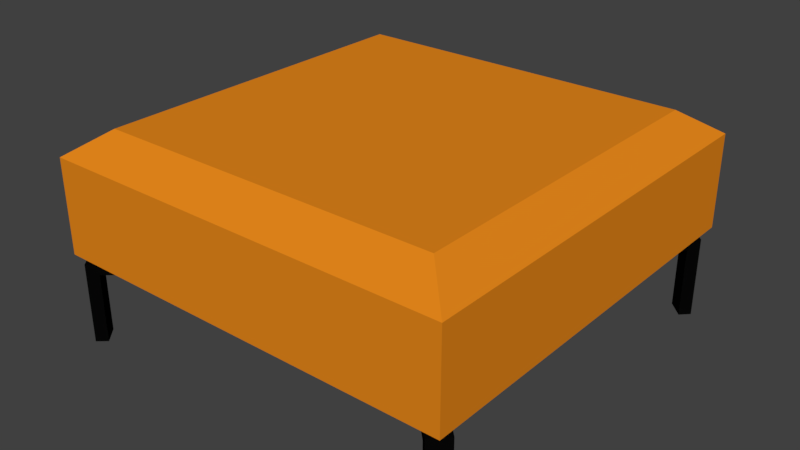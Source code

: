 # Source: stool_visual.blend  (saved by Blender 2.79.0; exported with 4.5.12 LTS)
import bpy
from mathutils import Matrix  # noqa: F401  (used for matrix-valued properties, if any)

bpy.ops.wm.read_factory_settings(use_empty=True)
scene = bpy.context.scene
scene.name = 'Scene'

# ---- collections
col_collection_1 = bpy.data.collections.new('Collection 1'); scene.collection.children.link(col_collection_1)

# ---- materials (node trees are filled in below, after node groups)
mat_material_001 = bpy.data.materials.new('Material.001')
mat_material_001.alpha_threshold = 0.0
mat_material_001.use_transparent_shadow = False
mat_material_001.diffuse_color = (0.8, 0.2469, 0.01136, 1.0)
mat_material_001.roughness = 0.5
mat_material_002 = bpy.data.materials.new('Material_002')
mat_material_002.alpha_threshold = 0.0
mat_material_002.use_transparent_shadow = False
mat_material_002.diffuse_color = (0.002063, 0.002063, 0.002063, 1.0)
mat_material_002.specular_color = (0.5, 0.5, 0.5)
mat_material_002.roughness = 0.5
mat_material_001_1 = bpy.data.materials.new('Material_001')
mat_material_001_1.alpha_threshold = 0.0
mat_material_001_1.use_transparent_shadow = False
mat_material_001_1.diffuse_color = (0.3419, 0.09084, 0.03071, 1.0)
mat_material_001_1.specular_color = (0.5, 0.5, 0.5)
mat_material_001_1.roughness = 0.5

# ---- material node trees

# ---- world
world_world = bpy.data.worlds.new('World'); scene.world = world_world
world_world.color = (0.05088, 0.05088, 0.05088)
world_world.use_sun_shadow = False
world_world.sun_shadow_jitter_overblur = 0.0
world_world.cycles.sampling_method = 'MANUAL'

# ---- meshes
me_cube_001 = bpy.data.meshes.new('Cube.001')
me_cube_001.from_pydata([(-1.0, -1.0, -1.0), (-1.0, -1.0, 1.0), (-1.0, 1.0, -1.0), (-1.0, 1.0, 1.0), (1.0, -1.0, -1.0), (1.0, -1.0, 1.0), (1.0, 1.0, -1.0), (1.0, 1.0, 1.0), (-0.8333, -0.8333, 1.518), (-0.8333, 0.8333, 1.518), (0.8333, -0.8333, 1.518), (0.8333, 0.8333, 1.518), (0.8015, -0.7196, -1.141), (0.7302, -0.7906, -1.375), (0.7302, -0.7906, -0.934), (0.7302, -0.7906, -1.141), (0.8015, -0.7196, -1.375), (0.8015, -0.7196, -0.934), (0.8269, -0.8878, -1.375), (0.8269, -0.8878, -0.934), (0.8982, -0.8169, -1.375), (0.8982, -0.8169, -0.934), (0.8982, -0.8169, -1.141), (0.8269, -0.8878, -1.141), (0.9295, -0.991, -1.141), (1.001, -0.9201, -1.141), (1.001, -0.9201, -1.375), (0.9295, -0.991, -1.375), (0.9594, -0.8784, -1.141), (0.9594, -0.8784, -1.375), (0.8881, -0.9494, -1.141), (0.8881, -0.9494, -1.375), (1.001, -0.9201, -2.855), (0.9295, -0.991, -2.855), (0.8881, -0.9494, -2.855), (0.9594, -0.8784, -2.855), (0.7209, 0.7889, -1.141), (0.7917, 0.7175, -1.375), (0.7917, 0.7175, -0.934), (0.7917, 0.7175, -1.141), (0.7209, 0.7889, -1.375), (0.7209, 0.7889, -0.934), (0.8891, 0.8142, -1.375), (0.8891, 0.8142, -0.934), (0.8182, 0.8855, -1.375), (0.8182, 0.8855, -0.934), (0.8182, 0.8855, -1.141), (0.8891, 0.8142, -1.141), (0.9924, 0.9167, -1.141), (0.9215, 0.9881, -1.141), (0.9215, 0.9881, -1.375), (0.9924, 0.9167, -1.375), (0.8798, 0.9467, -1.141), (0.8798, 0.9467, -1.375), (0.9507, 0.8753, -1.141), (0.9507, 0.8753, -1.375), (0.9215, 0.9881, -2.855), (0.9924, 0.9167, -2.855), (0.9507, 0.8753, -2.855), (0.8798, 0.9467, -2.855), (-0.7962, 0.7219, -1.141), (-0.7255, 0.7934, -1.375), (-0.7255, 0.7934, -0.934), (-0.7255, 0.7934, -1.141), (-0.7962, 0.7219, -1.375), (-0.7962, 0.7219, -0.934), (-0.8231, 0.8898, -1.375), (-0.8231, 0.8898, -0.934), (-0.8938, 0.8183, -1.375), (-0.8938, 0.8183, -0.934), (-0.8938, 0.8183, -1.141), (-0.8231, 0.8898, -1.141), (-0.9266, 0.9921, -1.141), (-0.9973, 0.9206, -1.141), (-0.9973, 0.9206, -1.375), (-0.9266, 0.9921, -1.375), (-0.9555, 0.8793, -1.141), (-0.9555, 0.8793, -1.375), (-0.8848, 0.9508, -1.141), (-0.8848, 0.9508, -1.375), (-0.9973, 0.9206, -2.855), (-0.9266, 0.9921, -2.855), (-0.8848, 0.9508, -2.855), (-0.9555, 0.8793, -2.855), (-0.7301, -0.8084, -1.141), (-0.7969, -0.7332, -1.375), (-0.7969, -0.7332, -0.934), (-0.7969, -0.7332, -1.141), (-0.7301, -0.8084, -1.375), (-0.7301, -0.8084, -0.934), (-0.8995, -0.8243, -1.375), (-0.8995, -0.8243, -0.934), (-0.8327, -0.8995, -1.375), (-0.8327, -0.8995, -0.934), (-0.8327, -0.8995, -1.141), (-0.8995, -0.8243, -1.141), (-1.008, -0.9209, -1.141), (-0.9415, -0.9961, -1.141), (-0.9415, -0.9961, -1.375), (-1.008, -0.9209, -1.375), (-0.8976, -0.9571, -1.141), (-0.8976, -0.9571, -1.375), (-0.9644, -0.8819, -1.141), (-0.9644, -0.8819, -1.375), (-0.9415, -0.9961, -2.855), (-1.008, -0.9209, -2.855), (-0.9644, -0.8819, -2.855), (-0.8976, -0.9571, -2.855)], [], [(0, 1, 3, 2), (2, 3, 7, 6), (6, 7, 5, 4), (4, 5, 1, 0), (2, 6, 4, 0), (7, 3, 9, 11), (11, 9, 8, 10), (5, 7, 11, 10), (3, 1, 8, 9), (1, 5, 10, 8), (19, 15, 23), (15, 17, 12), (15, 16, 13), (12, 20, 16), (21, 23, 22), (17, 19, 21), (16, 18, 13), (17, 22, 12), (29, 25, 26), (23, 13, 18), (24, 26, 25), (30, 25, 28), (31, 24, 30), (26, 35, 29), (20, 31, 18), (18, 30, 23), (22, 30, 28), (22, 29, 20), (35, 33, 34), (31, 33, 27), (27, 32, 26), (29, 34, 31), (19, 14, 15), (15, 14, 17), (15, 12, 16), (12, 22, 20), (21, 19, 23), (17, 14, 19), (16, 20, 18), (17, 21, 22), (29, 28, 25), (23, 15, 13), (24, 27, 26), (30, 24, 25), (31, 27, 24), (26, 32, 35), (20, 29, 31), (18, 31, 30), (22, 23, 30), (22, 28, 29), (35, 32, 33), (31, 34, 33), (27, 33, 32), (29, 35, 34), (43, 39, 47), (39, 41, 36), (39, 40, 37), (36, 44, 40), (45, 47, 46), (41, 43, 45), (40, 42, 37), (41, 46, 36), (53, 49, 50), (47, 37, 42), (48, 50, 49), (54, 49, 52), (55, 48, 54), (50, 59, 53), (44, 55, 42), (42, 54, 47), (46, 54, 52), (46, 53, 44), (59, 57, 58), (55, 57, 51), (51, 56, 50), (53, 58, 55), (43, 38, 39), (39, 38, 41), (39, 36, 40), (36, 46, 44), (45, 43, 47), (41, 38, 43), (40, 44, 42), (41, 45, 46), (53, 52, 49), (47, 39, 37), (48, 51, 50), (54, 48, 49), (55, 51, 48), (50, 56, 59), (44, 53, 55), (42, 55, 54), (46, 47, 54), (46, 52, 53), (59, 56, 57), (55, 58, 57), (51, 57, 56), (53, 59, 58), (67, 63, 71), (63, 65, 60), (63, 64, 61), (60, 68, 64), (69, 71, 70), (65, 67, 69), (64, 66, 61), (65, 70, 60), (77, 73, 74), (71, 61, 66), (72, 74, 73), (78, 73, 76), (79, 72, 78), (74, 83, 77), (68, 79, 66), (66, 78, 71), (70, 78, 76), (70, 77, 68), (83, 81, 82), (79, 81, 75), (75, 80, 74), (77, 82, 79), (67, 62, 63), (63, 62, 65), (63, 60, 64), (60, 70, 68), (69, 67, 71), (65, 62, 67), (64, 68, 66), (65, 69, 70), (77, 76, 73), (71, 63, 61), (72, 75, 74), (78, 72, 73), (79, 75, 72), (74, 80, 83), (68, 77, 79), (66, 79, 78), (70, 71, 78), (70, 76, 77), (83, 80, 81), (79, 82, 81), (75, 81, 80), (77, 83, 82), (91, 87, 95), (87, 89, 84), (87, 88, 85), (84, 92, 88), (93, 95, 94), (89, 91, 93), (88, 90, 85), (89, 94, 84), (101, 97, 98), (95, 85, 90), (96, 98, 97), (102, 97, 100), (103, 96, 102), (98, 107, 101), (92, 103, 90), (90, 102, 95), (94, 102, 100), (94, 101, 92), (107, 105, 106), (103, 105, 99), (99, 104, 98), (101, 106, 103), (91, 86, 87), (87, 86, 89), (87, 84, 88), (84, 94, 92), (93, 91, 95), (89, 86, 91), (88, 92, 90), (89, 93, 94), (101, 100, 97), (95, 87, 85), (96, 99, 98), (102, 96, 97), (103, 99, 96), (98, 104, 107), (92, 101, 103), (90, 103, 102), (94, 95, 102), (94, 100, 101), (107, 104, 105), (103, 106, 105), (99, 105, 104), (101, 107, 106)])
me_cube_001.polygons.foreach_set('material_index', [0, 0, 0, 0, 0, 0, 0, 0, 0, 0, 1, 1, 1, 1, 1, 1, 1, 1, 1, 1, 1, 1, 1, 1, 1, 1, 1, 1, 1, 1, 1, 1, 1, 1, 1, 1, 1, 1, 1, 1, 1, 1, 1, 1, 1, 1, 1, 1, 1, 1, 1, 1, 1, 1, 1, 1, 1, 1, 1, 1, 1, 1, 1, 1, 1, 1, 1, 1, 1, 1, 1, 1, 1, 1, 1, 1, 1, 1, 1, 1, 1, 1, 1, 1, 1, 1, 1, 1, 1, 1, 1, 1, 1, 1, 1, 1, 1, 1, 1, 1, 1, 1, 1, 1, 1, 1, 1, 1, 1, 1, 1, 1, 1, 1, 1, 1, 1, 1, 1, 1, 1, 1, 1, 1, 1, 1, 1, 1, 1, 1, 1, 1, 1, 1, 1, 1, 1, 1, 1, 1, 1, 1, 1, 1, 1, 1, 1, 1, 1, 1, 1, 1, 1, 1, 1, 1, 1, 1, 1, 1, 1, 1, 1, 1, 1, 1, 1, 1, 1, 1, 1, 1, 1, 1, 1, 1, 1, 1, 1, 1, 1, 1, 1, 1, 1, 1])
me_cube_001.materials.append(mat_material_001)
me_cube_001.materials.append(mat_material_002)
me_cube_001.materials.append(mat_material_001_1)
me_cube_001.use_remesh_preserve_volume = False
me_cube_001.use_remesh_preserve_attributes = False
me_cube_001.use_mirror_vertex_groups = False
me_cube_001.update()

# ---- objects
ob_cube = bpy.data.objects.new('Cube', me_cube_001)

# ---- transforms, parenting, visibility, modifiers, constraints
ob_cube.location = (0.0, 0.0, 0.0)
ob_cube.scale = (0.4096, 0.4096, 0.09354)
ob_cube.lineart.crease_threshold = 0.0

# ---- collection membership
col_collection_1.objects.link(ob_cube)

# ---- scene / render settings (as saved in the file)
scene.frame_start = 1; scene.frame_end = 250; scene.frame_set(1)
scene.render.engine = 'BLENDER_EEVEE_NEXT'
scene.render.resolution_percentage = 50
scene.render.dither_intensity = 0.0
scene.cycles.use_denoising = False
scene.cycles.samples = 128
scene.cycles.sampling_pattern = 'TABULATED_SOBOL'
scene.cycles.use_adaptive_sampling = False
scene.cycles.use_light_tree = False
scene.cycles.blur_glossy = 0.0
scene.cycles.sample_clamp_indirect = 0.0
scene.view_settings.view_transform = 'Standard'
bpy.context.view_layer.update()

# ---- added for rendering (the .blend has no active camera and no usable light): camera, sun
cam_auto = bpy.data.cameras.new('AutoCamera')
cam_auto.lens = 50.0
cam_auto.sensor_width = 36.0
cam_auto.clip_end = 1000.0
ob_auto_camera = bpy.data.objects.new('AutoCamera', cam_auto)
scene.collection.objects.link(ob_auto_camera)
ob_auto_camera.location = (1.13747, -1.3668, 0.848698)
ob_auto_camera.rotation_euler = (1.09748, -7.21219e-08, 0.694738)
scene.camera = ob_auto_camera
light_auto_sun = bpy.data.lights.new('AutoSun', 'SUN')
light_auto_sun.energy = 3.0
light_auto_sun.angle = 0.0523599
ob_auto_sun = bpy.data.objects.new('AutoSun', light_auto_sun)
scene.collection.objects.link(ob_auto_sun)
ob_auto_sun.rotation_euler = (0.872665, 0.174533, 0.523599)
bpy.context.view_layer.update()
